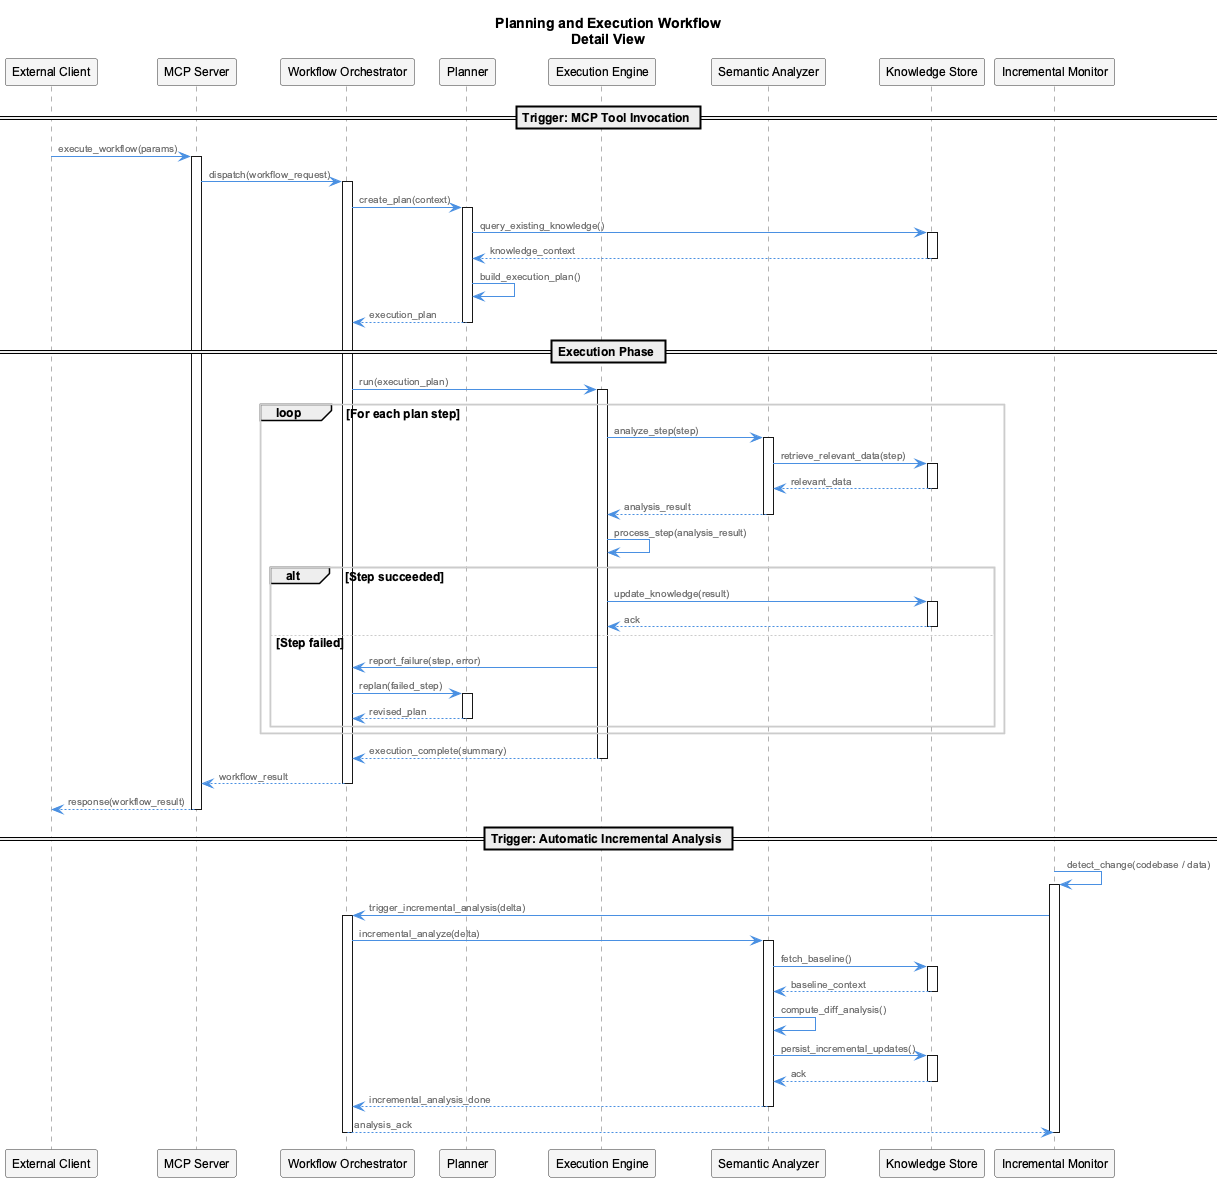

The diagram above was rendered by PlantUML. Its source (embedded in the PNG):
@startuml
!include /Users/Q284340/Agentic/coding/docs/puml/_standard-style.puml

title Planning and Execution Workflow\nDetail View

participant "External Client" as Client
participant "MCP Server" as MCP
participant "Workflow Orchestrator" as Orchestrator
participant "Planner" as Planner
participant "Execution Engine" as Executor
participant "Semantic Analyzer" as Semantic
participant "Knowledge Store" as Knowledge
participant "Incremental Monitor" as Monitor

== Trigger: MCP Tool Invocation ==

Client -> MCP : execute_workflow(params)
activate MCP

MCP -> Orchestrator : dispatch(workflow_request)
activate Orchestrator

Orchestrator -> Planner : create_plan(context)
activate Planner

Planner -> Knowledge : query_existing_knowledge()
activate Knowledge
Knowledge --> Planner : knowledge_context
deactivate Knowledge

Planner -> Planner : build_execution_plan()
Planner --> Orchestrator : execution_plan
deactivate Planner

== Execution Phase ==

Orchestrator -> Executor : run(execution_plan)
activate Executor

loop For each plan step
    Executor -> Semantic : analyze_step(step)
    activate Semantic

    Semantic -> Knowledge : retrieve_relevant_data(step)
    activate Knowledge
    Knowledge --> Semantic : relevant_data
    deactivate Knowledge

    Semantic --> Executor : analysis_result
    deactivate Semantic

    Executor -> Executor : process_step(analysis_result)

    alt Step succeeded
        Executor -> Knowledge : update_knowledge(result)
        activate Knowledge
        Knowledge --> Executor : ack
        deactivate Knowledge
    else Step failed
        Executor -> Orchestrator : report_failure(step, error)
        Orchestrator -> Planner : replan(failed_step)
        activate Planner
        Planner --> Orchestrator : revised_plan
        deactivate Planner
    end
end

Executor --> Orchestrator : execution_complete(summary)
deactivate Executor

Orchestrator --> MCP : workflow_result
deactivate Orchestrator

MCP --> Client : response(workflow_result)
deactivate MCP

== Trigger: Automatic Incremental Analysis ==

Monitor -> Monitor : detect_change(codebase / data)
activate Monitor

Monitor -> Orchestrator : trigger_incremental_analysis(delta)
activate Orchestrator

Orchestrator -> Semantic : incremental_analyze(delta)
activate Semantic

Semantic -> Knowledge : fetch_baseline()
activate Knowledge
Knowledge --> Semantic : baseline_context
deactivate Knowledge

Semantic -> Semantic : compute_diff_analysis()

Semantic -> Knowledge : persist_incremental_updates()
activate Knowledge
Knowledge --> Semantic : ack
deactivate Knowledge

Semantic --> Orchestrator : incremental_analysis_done
deactivate Semantic

Orchestrator --> Monitor : analysis_ack
deactivate Orchestrator
deactivate Monitor

@enduml